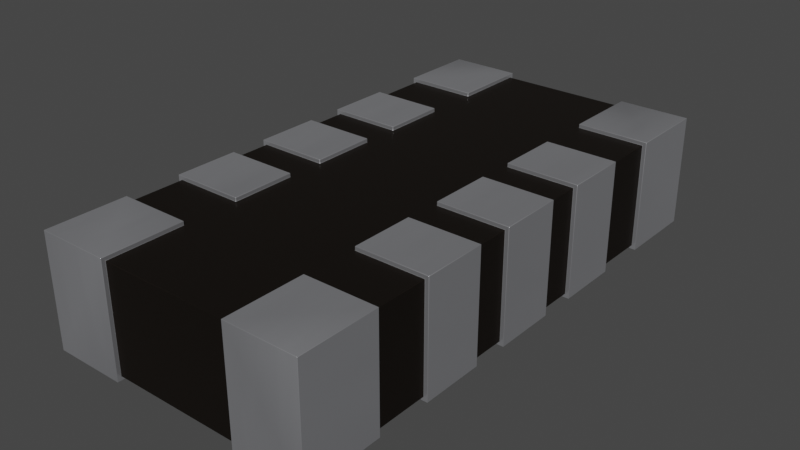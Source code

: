 # Source: R_Array_CTS_CTS746.blend  (saved by Blender 4.1.23; exported with 4.5.12 LTS)
import bpy
from mathutils import Matrix  # noqa: F401  (used for matrix-valued properties, if any)

bpy.ops.wm.read_factory_settings(use_empty=True)
scene = bpy.context.scene
scene.name = 'Scene'

# ---- collections
col_collection = bpy.data.collections.new('Collection'); scene.collection.children.link(col_collection)

# ---- materials (node trees are filled in below, after node groups)
mat_metal_pins = bpy.data.materials.new('metal_pins')
mat_metal_pins.use_transparent_shadow = False
mat_metal_pins.preview_render_type = 'CUBE'
mat_res_ceramic = bpy.data.materials.new('res_ceramic')
mat_res_ceramic.use_transparent_shadow = False
mat_res_ceramic.preview_render_type = 'CUBE'

# ---- material node trees
mat_metal_pins.use_nodes = True; mat_metal_pins.node_tree.nodes.clear()
_N = mat_metal_pins.node_tree.nodes; _L = mat_metal_pins.node_tree.links
n0 = _N.new('ShaderNodeMapping'); n0.name = 'Mapping'; n0.location = (-1447, -91)
n0.inputs[3].default_value = (4.8, 1.2, 1.1)
n1 = _N.new('ShaderNodeBsdfPrincipled'); n1.name = 'Principled BSDF'; n1.location = (-560, 254)
n1.distribution = 'GGX'
n1.subsurface_method = 'BURLEY'
n1.inputs[1].default_value = 0.7818
n1.inputs[2].default_value = 0.2886
n1.inputs[3].default_value = 1.45
n1.inputs[13].default_value = 0.0
n1.inputs[27].default_value = (0.0, 0.0, 0.0, 1.0)
n1.inputs[28].default_value = 1.0
n2 = _N.new('ShaderNodeOutputMaterial'); n2.name = 'Material Output.002'; n2.location = (-205, 253)
n2.width = 213
n3 = _N.new('ShaderNodeTexNoise'); n3.name = 'Noise Texture.002'; n3.location = (-1228, -73)
n3.inputs[2].default_value = 0.1
n3.inputs[3].default_value = 7.0
n3.inputs[4].default_value = 0.6
n3.inputs[8].default_value = 0.4
n4 = _N.new('ShaderNodeTexCoord'); n4.name = 'Texture Coordinate'; n4.location = (-1636, -116)
n5 = _N.new('ShaderNodeMix'); n5.name = 'Mix.001'; n5.location = (-921, 45)
n5.data_type = 'RGBA'
n5.inputs[6].default_value = (0.9398, 0.9547, 1.0, 1.0)
n5.inputs[7].default_value = (0.13, 0.1259, 0.1359, 1.0)
n6 = _N.new('ShaderNodeBump'); n6.name = 'Bump.001'; n6.location = (-1001, -227)
n6.inputs[0].default_value = 0.05
n6.inputs[1].default_value = 0.01
n6.inputs[2].default_value = 1.0
_L.new(n1.outputs[0], n2.inputs[0])
_L.new(n3.outputs[0], n6.inputs[3])
_L.new(n0.outputs[0], n3.inputs[0])
_L.new(n3.outputs[0], n5.inputs[0])
_L.new(n4.outputs[3], n0.inputs[0])
_L.new(n5.outputs[2], n1.inputs[0])
_L.new(n6.outputs[0], n1.inputs[5])
n2.is_active_output = True
mat_res_ceramic.use_nodes = True; mat_res_ceramic.node_tree.nodes.clear()
_N = mat_res_ceramic.node_tree.nodes; _L = mat_res_ceramic.node_tree.links
n0 = _N.new('ShaderNodeBsdfPrincipled'); n0.name = 'Principled BSDF'; n0.location = (10, 300)
n0.distribution = 'GGX'
n0.subsurface_method = 'BURLEY'
n0.inputs[0].default_value = (0.01731, 0.01365, 0.01099, 1.0)
n0.inputs[1].default_value = 0.5
n0.inputs[2].default_value = 0.2705
n0.inputs[3].default_value = 1.0
n0.inputs[14].default_value = (0.9777, 0.9776, 0.9775, 1.0)
n0.inputs[20].default_value = 0.06636
n0.inputs[27].default_value = (0.0, 0.0, 0.0, 1.0)
n0.inputs[28].default_value = 1.0
n1 = _N.new('ShaderNodeOutputMaterial'); n1.name = 'Material Output'; n1.location = (300, 300)
_L.new(n0.outputs[0], n1.inputs[0])
n1.is_active_output = True

# ---- world
world_world = bpy.data.worlds.new('World'); scene.world = world_world
world_world.use_nodes = True; world_world.node_tree.nodes.clear()
_N = world_world.node_tree.nodes; _L = world_world.node_tree.links
n0 = _N.new('ShaderNodeOutputWorld'); n0.name = 'World Output'; n0.location = (300, 300)
n1 = _N.new('ShaderNodeBackground'); n1.name = 'Background'; n1.location = (10, 300)
n1.inputs[0].default_value = (0.05088, 0.05088, 0.05088, 1.0)
_L.new(n1.outputs[0], n0.inputs[0])
n0.is_active_output = True
world_world.color = (0.05088, 0.05088, 0.05088)
world_world.use_sun_shadow = False
world_world.sun_shadow_jitter_overblur = 0.0

# ---- meshes
me_shape_9_indexedfaceset = bpy.data.meshes.new('SHAPE_9_IndexedFaceSet')
me_shape_9_indexedfaceset.from_pydata([(0.165, 0.6701, 0.2799), (-0.3449, 0.6701, 0.2799), (-0.3449, 0.6701, -1.49e-08), (-0.165, 0.4701, 0.2701), (-0.3351, 0.4701, 0.2701), (-0.165, -0.6701, 0.2799), (-0.165, -0.6598, 0.009843), (-0.165, -0.6701, -7.451e-09), (-0.165, -0.6598, 0.2701), (-0.3351, -0.4701, 0.009843), (-0.3449, -0.4701, -7.451e-09), (-0.3449, -0.4701, 0.2799), (-0.165, -0.4701, 0.2799), (-0.165, -0.4701, -7.451e-09), (-0.165, -0.4701, 0.009843), (-0.3351, -0.4701, 0.2701), (-0.165, -0.4701, 0.2701), (-0.3449, -0.6701, -7.451e-09), (-0.3449, -0.6701, 0.2799), (-0.165, -0.3319, 0.2799), (-0.3449, -0.3319, 0.2799), (-0.335, -0.3319, 0.009843), (-0.335, -0.172, 0.009843), (-0.3449, -0.3319, 0.0), (-0.3449, -0.172, 0.0), (-0.3449, -0.172, 0.2799), (-0.165, -0.3319, 0.0), (-0.165, -0.172, 0.009843), (-0.335, -0.172, 0.2701), (-0.165, -0.172, 0.2701), (-0.165, -0.3319, 0.2701), (-0.335, -0.3319, 0.2701), (-0.165, -0.3319, 0.009843), (-0.165, -0.172, 0.0), (-0.165, -0.172, 0.2799), (-0.165, 0.07992, 0.2799), (-0.335, 0.07992, 0.009843), (-0.3449, 0.07992, 0.0), (-0.3449, -0.07992, 0.2799), (-0.165, -0.07992, 0.2701), (-0.165, -0.07992, 0.2799), (-0.165, -0.07992, 0.0), (-0.165, 0.07992, 0.009843), (-0.335, 0.07992, 0.2701), (-0.165, 0.07992, 0.0), (-0.3449, -0.07992, 0.0), (-0.165, -0.07992, 0.009843), (-0.335, -0.07992, 0.009843), (-0.335, -0.07992, 0.2701), (-0.3449, 0.07992, 0.2799), (-0.165, 0.07992, 0.2701), (-0.335, 0.172, 0.009843), (-0.165, 0.3319, 0.009843), (-0.335, 0.3319, 0.009843), (-0.3449, 0.172, 0.2799), (-0.165, 0.3319, 0.2701), (-0.165, 0.3319, 0.2799), (-0.165, 0.172, 0.2799), (-0.165, 0.3319, 0.0), (-0.335, 0.3319, 0.2701), (-0.335, 0.172, 0.2701), (-0.165, 0.172, 0.2701), (-0.3449, 0.172, 0.0), (-0.165, 0.172, 0.0), (-0.165, 0.172, 0.009843), (-0.3449, 0.3319, 0.0), (-0.3449, 0.3319, 0.2799), (0.165, -0.3319, 0.2799), (0.335, -0.172, 0.009843), (0.165, -0.3319, 0.009843), (0.3449, -0.172, 0.0), (0.3449, -0.3319, 0.0), (0.3449, -0.172, 0.2799), (0.165, -0.3319, 0.2701), (0.165, -0.172, 0.2701), (0.165, -0.3319, 0.0), (0.335, -0.3319, 0.2701), (0.335, -0.172, 0.2701), (0.165, -0.172, 0.0), (0.165, -0.172, 0.009843), (0.165, -0.172, 0.2799), (0.3449, -0.3319, 0.2799), (0.335, -0.3319, 0.009843), (0.165, -0.07992, 0.2799), (0.3449, -0.07992, 0.0), (0.3449, 0.07992, 0.2799), (0.165, 0.07992, 0.2701), (0.165, -0.07992, 0.0), (0.165, 0.07992, 0.0), (0.165, -0.07992, 0.009843), (0.335, -0.07992, 0.2701), (0.335, 0.07992, 0.2701), (0.3449, 0.07992, 0.0), (0.165, 0.07992, 0.009843), (0.335, 0.07992, 0.009843), (0.165, 0.07992, 0.2799), (0.3449, -0.07992, 0.2799), (0.165, -0.07992, 0.2701), (0.335, -0.07992, 0.009843), (0.3449, 0.3319, 0.2799), (0.3449, 0.172, 0.2799), (0.335, 0.172, 0.009843), (0.3449, 0.3319, 0.0), (0.165, 0.172, 0.2701), (0.165, 0.172, 0.2799), (0.165, 0.3319, 0.2799), (0.165, 0.172, 0.0), (0.335, 0.3319, 0.009843), (0.335, 0.172, 0.2701), (0.335, 0.3319, 0.2701), (0.3449, 0.172, 0.0), (0.165, 0.3319, 0.0), (0.165, 0.3319, 0.009843), (0.165, 0.3319, 0.2701), (0.165, 0.172, 0.009843), (-0.165, 0.4701, 0.009843), (-0.165, 0.4701, -1.49e-08), (-0.165, 0.4701, 0.2799), (-0.3449, 0.4701, 0.2799), (-0.3449, 0.4701, -1.49e-08), (-0.3351, 0.4701, 0.009843), (-0.165, 0.6701, 0.2799), (-0.165, 0.6598, 0.2701), (-0.165, 0.6701, -1.49e-08), (-0.165, 0.6598, 0.009843), (0.165, -0.6701, 0.2799), (0.165, -0.6598, 0.009843), (0.165, -0.6701, -7.451e-09), (0.165, -0.6598, 0.2701), (0.3351, -0.4701, 0.009843), (0.3449, -0.4701, -7.451e-09), (0.3449, -0.4701, 0.2799), (0.165, -0.4701, 0.2799), (0.165, -0.4701, -7.451e-09), (0.165, -0.4701, 0.009843), (0.3351, -0.4701, 0.2701), (0.165, -0.4701, 0.2701), (0.3449, -0.6701, -7.451e-09), (0.3449, -0.6701, 0.2799), (0.165, 0.6598, 0.009843), (0.165, 0.6701, -1.49e-08), (0.165, 0.6598, 0.2701), (0.3351, 0.4701, 0.009843), (0.3449, 0.4701, -1.49e-08), (0.3449, 0.4701, 0.2799), (0.165, 0.4701, 0.2799), (0.165, 0.4701, -1.49e-08), (0.165, 0.4701, 0.009843), (0.3351, 0.4701, 0.2701), (0.165, 0.4701, 0.2701), (0.3449, 0.6701, -1.49e-08), (0.3449, 0.6701, 0.2799)], [], [(2, 1, 121), (144, 151, 0), (4, 119, 120), (5, 7, 6), (11, 18, 5), (11, 5, 12), (11, 10, 17), (11, 17, 18), (5, 6, 8), (5, 16, 12), (13, 7, 17), (13, 17, 10), (13, 10, 9), (14, 13, 9), (15, 10, 11), (15, 9, 10), (12, 16, 15), (12, 15, 11), (25, 20, 19), (25, 19, 34), (25, 24, 23), (25, 23, 20), (19, 30, 29), (19, 29, 34), (32, 26, 33), (32, 33, 27), (33, 26, 23), (33, 23, 24), (21, 23, 26), (21, 26, 32), (31, 30, 19), (20, 31, 19), (20, 23, 21), (20, 21, 31), (33, 24, 22), (27, 33, 22), (28, 24, 25), (28, 22, 24), (34, 29, 28), (34, 28, 25), (49, 38, 40), (49, 40, 35), (49, 37, 45), (49, 45, 38), (40, 39, 50), (40, 50, 35), (46, 41, 44), (46, 44, 42), (44, 41, 45), (44, 45, 37), (47, 45, 41), (47, 41, 46), (48, 39, 40), (38, 48, 40), (38, 45, 47), (38, 47, 48), (44, 37, 36), (42, 44, 36), (43, 37, 49), (43, 36, 37), (35, 50, 43), (35, 43, 49), (66, 54, 57), (66, 57, 56), (66, 65, 62), (66, 62, 54), (57, 61, 55), (57, 55, 56), (64, 63, 58), (64, 58, 52), (58, 63, 62), (58, 62, 65), (51, 62, 63), (51, 63, 64), (60, 61, 57), (54, 60, 57), (54, 62, 51), (54, 51, 60), (58, 65, 53), (52, 58, 53), (59, 65, 66), (59, 53, 65), (56, 55, 59), (56, 59, 66), (80, 67, 81), (80, 81, 72), (81, 71, 70), (81, 70, 72), (80, 74, 73), (80, 73, 67), (79, 78, 75), (79, 75, 69), (70, 71, 75), (70, 75, 78), (68, 70, 78), (68, 78, 79), (77, 74, 80), (72, 77, 80), (72, 70, 68), (72, 68, 77), (75, 71, 82), (69, 75, 82), (76, 71, 81), (76, 82, 71), (67, 73, 76), (67, 76, 81), (95, 83, 96), (95, 96, 85), (96, 84, 92), (96, 92, 85), (95, 86, 97), (95, 97, 83), (93, 88, 87), (93, 87, 89), (92, 84, 87), (92, 87, 88), (94, 92, 88), (94, 88, 93), (91, 86, 95), (85, 91, 95), (85, 92, 94), (85, 94, 91), (87, 84, 98), (89, 87, 98), (90, 84, 96), (90, 98, 84), (83, 97, 90), (83, 90, 96), (105, 104, 100), (105, 100, 99), (100, 110, 102), (100, 102, 99), (105, 113, 103), (105, 103, 104), (112, 111, 106), (112, 106, 114), (102, 110, 106), (102, 106, 111), (107, 102, 111), (107, 111, 112), (109, 113, 105), (99, 109, 105), (99, 102, 107), (99, 107, 109), (106, 110, 101), (114, 106, 101), (108, 110, 100), (108, 101, 110), (104, 103, 108), (104, 108, 100), (115, 120, 116), (124, 115, 123), (0, 140, 139), (118, 2, 119), (116, 119, 2), (117, 118, 4), (4, 118, 119), (118, 117, 121), (121, 117, 3), (121, 3, 122), (118, 121, 1), (116, 120, 119), (121, 122, 124), (121, 124, 123), (115, 116, 123), (118, 1, 2), (121, 123, 2), (117, 4, 3), (116, 2, 123), (5, 17, 7), (6, 7, 14), (14, 7, 13), (17, 5, 18), (5, 8, 16), (125, 126, 127), (131, 125, 138), (131, 132, 125), (131, 137, 130), (131, 138, 137), (125, 128, 126), (125, 132, 136), (133, 137, 127), (133, 130, 137), (133, 129, 130), (134, 129, 133), (135, 131, 130), (135, 130, 129), (132, 135, 136), (132, 131, 135), (125, 127, 137), (126, 134, 127), (134, 133, 127), (137, 138, 125), (125, 136, 128), (144, 0, 145), (144, 143, 150), (144, 150, 151), (0, 139, 141), (0, 149, 145), (146, 140, 150), (146, 150, 143), (146, 143, 142), (147, 146, 142), (148, 143, 144), (148, 142, 143), (145, 149, 148), (145, 148, 144), (0, 150, 140), (139, 140, 147), (147, 140, 146), (150, 0, 151), (0, 141, 149), (109, 107, 142, 148), (91, 94, 101, 108), (77, 68, 98, 90), (129, 82, 76, 135), (8, 6, 126, 128), (107, 112, 114, 101, 94, 93, 89, 98, 68, 79, 69, 82, 129, 134, 126, 6, 14, 9, 21, 32, 27, 22, 47, 46, 42, 36, 51, 64, 52, 53, 120, 115, 124, 139, 147, 142), (31, 21, 9, 15), (22, 28, 48, 47), (36, 43, 60, 51), (53, 59, 4, 120), (122, 141, 139, 124), (113, 109, 148, 149, 141, 122, 3, 4, 59, 55, 61, 60, 43, 50, 39, 48, 28, 29, 30, 31, 15, 16, 8, 128, 136, 135, 76, 73, 74, 77, 90, 97, 86, 91, 108, 103)])
me_shape_9_indexedfaceset.polygons.foreach_set('use_smooth', [True] * 224)
me_shape_9_indexedfaceset.polygons.foreach_set('material_index', [0, 0, 0, 0, 0, 0, 0, 0, 0, 0, 0, 0, 0, 0, 0, 0, 0, 0, 0, 0, 0, 0, 0, 0, 0, 0, 0, 0, 0, 0, 0, 0, 0, 0, 0, 0, 0, 0, 0, 0, 0, 0, 0, 0, 0, 0, 0, 0, 0, 0, 0, 0, 0, 0, 0, 0, 0, 0, 0, 0, 0, 0, 0, 0, 0, 0, 0, 0, 0, 0, 0, 0, 0, 0, 0, 0, 0, 0, 0, 0, 0, 0, 0, 0, 0, 0, 0, 0, 0, 0, 0, 0, 0, 0, 0, 0, 0, 0, 0, 0, 0, 0, 0, 0, 0, 0, 0, 0, 0, 0, 0, 0, 0, 0, 0, 0, 0, 0, 0, 0, 0, 0, 0, 0, 0, 0, 0, 0, 0, 0, 0, 0, 0, 0, 0, 0, 0, 0, 0, 0, 0, 0, 0, 0, 0, 0, 0, 0, 0, 0, 0, 0, 0, 0, 0, 0, 0, 0, 0, 0, 0, 0, 0, 0, 0, 0, 0, 0, 0, 0, 0, 0, 0, 0, 0, 0, 0, 0, 0, 0, 0, 0, 0, 0, 0, 0, 0, 0, 0, 0, 0, 0, 0, 0, 0, 0, 0, 0, 0, 0, 0, 0, 0, 0, 0, 0, 0, 0, 0, 0, 0, 0, 1, 1, 1, 1, 1, 1, 1, 1, 1, 1, 1, 1])
_k = set([(0, 140), (0, 145), (1, 2), (1, 118), (2, 119), (2, 123), (3, 4), (3, 117), (3, 122), (4, 59), (4, 120), (5, 7), (5, 12), (6, 8), (6, 14), (6, 126), (7, 13), (7, 17), (8, 16), (8, 128), (9, 14), (9, 15), (9, 21), (10, 11), (10, 13), (10, 17), (11, 12), (11, 18), (12, 16), (13, 14), (15, 16), (15, 31), (17, 18), (19, 20), (19, 30), (19, 34), (20, 23), (20, 25), (21, 31), (21, 32), (22, 27), (22, 28), (22, 47), (23, 24), (23, 26), (24, 25), (24, 33), (25, 34), (26, 32), (26, 33), (27, 32), (27, 33), (28, 29), (28, 48), (29, 30), (29, 34), (30, 31), (35, 40), (35, 49), (35, 50), (36, 42), (36, 43), (36, 51), (37, 44), (37, 45), (37, 49), (38, 40), (38, 45), (38, 49), (39, 40), (39, 48), (39, 50), (41, 44), (41, 45), (41, 46), (42, 44), (42, 46), (43, 50), (43, 60), (46, 47), (47, 48), (51, 60), (51, 64), (52, 53), (52, 58), (52, 64), (53, 59), (53, 120), (54, 57), (54, 62), (54, 66), (55, 56), (55, 59), (55, 61), (56, 57), (56, 66), (57, 61), (58, 63), (58, 65), (60, 61), (62, 63), (62, 65), (63, 64), (65, 66), (67, 73), (67, 80), (67, 81), (68, 77), (68, 79), (68, 98), (69, 75), (69, 79), (69, 82), (70, 71), (70, 72), (70, 78), (71, 75), (71, 81), (72, 80), (72, 81), (73, 74), (73, 76), (74, 77), (74, 80), (75, 78), (76, 82), (76, 135), (77, 90), (78, 79), (82, 129), (83, 95), (83, 96), (83, 97), (84, 87), (84, 92), (84, 96), (85, 92), (85, 95), (85, 96), (86, 91), (86, 95), (86, 97), (87, 88), (87, 89), (88, 92), (88, 93), (89, 93), (89, 98), (90, 97), (90, 98), (91, 94), (91, 108), (93, 94), (94, 101), (99, 100), (99, 102), (99, 105), (100, 104), (100, 110), (101, 108), (101, 114), (102, 110), (102, 111), (103, 104), (103, 108), (103, 113), (104, 105), (105, 113), (106, 110), (106, 111), (106, 114), (107, 109), (107, 112), (107, 142), (109, 113), (109, 148), (111, 112), (112, 114), (115, 116), (115, 120), (115, 124), (116, 119), (116, 123), (117, 118), (117, 121), (118, 119), (121, 123), (122, 124), (122, 141), (124, 139), (125, 127), (125, 132), (126, 128), (126, 134), (127, 133), (127, 137), (128, 136), (129, 134), (129, 135), (130, 131), (130, 133), (130, 137), (131, 132), (131, 138), (132, 136), (133, 134), (135, 136), (137, 138), (139, 141), (139, 147), (140, 146), (140, 150), (141, 149), (142, 147), (142, 148), (143, 144), (143, 146), (143, 150), (144, 145), (144, 151), (145, 149), (146, 147), (148, 149), (150, 151)])
me_shape_9_indexedfaceset.attributes.new('sharp_edge', 'BOOLEAN', 'EDGE').data.foreach_set('value', [ (min(e.vertices), max(e.vertices)) in _k for e in me_shape_9_indexedfaceset.edges])
_uv = me_shape_9_indexedfaceset.uv_layers.new(name='UVMap')
_uv.uv.foreach_set('vector', [0.0, 0.0, 1.0, 0.0, 1.0, 0.0, 1.0, 0.0, 0.0, 0.0, 0.0, 1.0, 0.9648, 0.0547, 0.0, 0.0, 0.03516, 0.0547, 1.0, 0.0, 0.0, 0.0, 0.0, 1.0, 1.0, 0.0, 0.0, 0.0, 0.0, 1.0, 1.0, 0.0, 0.0, 1.0, 1.0, 1.0, 1.0, 1.0, 0.0, 1.0, 0.0, 0.0, 1.0, 1.0, 0.0, 0.0, 1.0, 0.0, 1.0, 0.0, 0.0, 0.0, 1.0, 1.0, 0.0, 1.0, 1.0, 0.0, 1.0, 1.0, 1.0, 1.0, 0.0, 1.0, 0.0, 0.0, 1.0, 1.0, 0.0, 0.0, 1.0, 0.0, 0.0, 1.0, 0.0, 0.0, 0.03516, 0.0547, 0.03516, 1.0, 0.0, 1.0, 0.03516, 0.0547, 0.9648, 0.0547, 0.0, 0.0, 1.0, 0.0, 0.9648, 0.0547, 0.03516, 0.0547, 0.0, 0.0, 1.0, 1.0, 0.9648, 1.0, 0.9648, 0.0547, 1.0, 1.0, 0.9648, 0.0547, 1.0, 0.0, 0.0, 1.0, 0.0, 0.0, 1.0, 0.0, 0.0, 1.0, 1.0, 0.0, 1.0, 1.0, 1.0, 1.0, 0.0, 1.0, 0.0, 0.0, 1.0, 1.0, 0.0, 0.0, 1.0, 0.0, 0.0, 1.0, 0.0, 0.0, 1.0, 0.0, 0.0, 1.0, 1.0, 0.0, 1.0, 1.0, 0.0, 1.0, 0.0, 0.0, 1.0, 0.0, 0.0, 1.0, 1.0, 0.0, 1.0, 1.0, 1.0, 1.0, 1.0, 0.0, 0.0, 0.0, 1.0, 1.0, 0.0, 0.0, 0.0, 1.0, 0.03516, 0.0547, 0.0, 0.0, 0.0, 1.0, 0.03516, 0.0547, 0.0, 1.0, 0.03516, 1.0, 0.9648, 0.0547, 0.9648, 1.0, 1.0, 1.0, 1.0, 0.0, 0.9648, 0.0547, 1.0, 1.0, 1.0, 0.0, 0.0, 0.0, 0.03516, 0.0547, 1.0, 0.0, 0.03516, 0.0547, 0.9648, 0.0547, 0.0, 1.0, 0.0, 0.0, 0.03516, 0.0547, 0.03516, 1.0, 0.0, 1.0, 0.03516, 0.0547, 0.9648, 0.0547, 0.0, 0.0, 1.0, 0.0, 0.9648, 0.0547, 0.03516, 0.0547, 0.0, 0.0, 1.0, 1.0, 0.9648, 1.0, 0.9648, 0.0547, 1.0, 1.0, 0.9648, 0.0547, 1.0, 0.0, 0.0, 1.0, 0.0, 0.0, 1.0, 0.0, 0.0, 1.0, 1.0, 0.0, 1.0, 1.0, 1.0, 1.0, 0.0, 1.0, 0.0, 0.0, 1.0, 1.0, 0.0, 0.0, 1.0, 0.0, 0.0, 1.0, 0.0, 0.0, 1.0, 0.0, 0.0, 1.0, 1.0, 0.0, 1.0, 1.0, 0.0, 1.0, 0.0, 0.0, 1.0, 0.0, 0.0, 1.0, 1.0, 0.0, 1.0, 1.0, 1.0, 1.0, 1.0, 0.0, 0.0, 0.0, 1.0, 1.0, 0.0, 0.0, 0.0, 1.0, 0.03516, 0.0547, 0.0, 0.0, 0.0, 1.0, 0.03516, 0.0547, 0.0, 1.0, 0.03516, 1.0, 0.9648, 0.0547, 0.9648, 1.0, 1.0, 1.0, 1.0, 0.0, 0.9648, 0.0547, 1.0, 1.0, 1.0, 0.0, 0.0, 0.0, 0.03516, 0.0547, 1.0, 0.0, 0.03516, 0.0547, 0.9648, 0.0547, 0.0, 1.0, 0.0, 0.0, 0.03516, 0.0547, 0.03516, 1.0, 0.0, 1.0, 0.03516, 0.0547, 0.9648, 0.0547, 0.0, 0.0, 1.0, 0.0, 0.9648, 0.0547, 0.03516, 0.0547, 0.0, 0.0, 1.0, 1.0, 0.9648, 1.0, 0.9648, 0.0547, 1.0, 1.0, 0.9648, 0.0547, 1.0, 0.0, 0.0, 1.0, 0.0, 0.0, 1.0, 0.0, 0.0, 1.0, 1.0, 0.0, 1.0, 1.0, 1.0, 1.0, 0.0, 1.0, 0.0, 0.0, 1.0, 1.0, 0.0, 0.0, 1.0, 0.0, 0.0, 1.0, 0.0, 0.0, 1.0, 0.0, 0.0, 1.0, 1.0, 0.0, 1.0, 1.0, 0.0, 1.0, 0.0, 0.0, 1.0, 0.0, 0.0, 1.0, 1.0, 0.0, 1.0, 1.0, 1.0, 1.0, 1.0, 0.0, 0.0, 0.0, 1.0, 1.0, 0.0, 0.0, 0.0, 1.0, 0.03516, 0.0547, 0.0, 0.0, 0.0, 1.0, 0.03516, 0.0547, 0.0, 1.0, 0.03516, 1.0, 0.9648, 0.0547, 0.9648, 1.0, 1.0, 1.0, 1.0, 0.0, 0.9648, 0.0547, 1.0, 1.0, 1.0, 0.0, 0.0, 0.0, 0.03516, 0.0547, 1.0, 0.0, 0.03516, 0.0547, 0.9648, 0.0547, 0.0, 1.0, 0.0, 0.0, 0.03516, 0.0547, 0.03516, 1.0, 0.0, 1.0, 0.03516, 0.0547, 0.9648, 0.0547, 0.0, 0.0, 1.0, 0.0, 0.9648, 0.0547, 0.03516, 0.0547, 0.0, 0.0, 1.0, 1.0, 0.9648, 1.0, 0.9648, 0.0547, 1.0, 1.0, 0.9648, 0.0547, 1.0, 0.0, 0.0, 1.0, 0.0, 0.0, 1.0, 0.0, 0.0, 1.0, 1.0, 0.0, 1.0, 1.0, 1.0, 0.0, 0.0, 0.0, 0.0, 1.0, 1.0, 0.0, 0.0, 1.0, 1.0, 1.0, 1.0, 1.0, 1.0, 0.0, 0.0, 0.0, 1.0, 1.0, 0.0, 0.0, 0.0, 1.0, 1.0, 1.0, 1.0, 0.0, 0.0, 0.0, 1.0, 1.0, 0.0, 0.0, 0.0, 1.0, 1.0, 1.0, 1.0, 0.0, 0.0, 0.0, 1.0, 1.0, 0.0, 0.0, 0.0, 1.0, 0.03516, 0.9453, 0.0, 1.0, 0.0, 0.0, 0.03516, 0.9453, 0.0, 0.0, 0.03516, 0.0, 0.9648, 0.9453, 0.9648, 0.0, 1.0, 0.0, 1.0, 1.0, 0.9648, 0.9453, 1.0, 0.0, 1.0, 1.0, 0.0, 1.0, 0.03516, 0.9453, 1.0, 1.0, 0.03516, 0.9453, 0.9648, 0.9453, 0.0, 0.0, 0.0, 1.0, 0.03516, 0.9453, 0.03516, 0.0, 0.0, 0.0, 0.03516, 0.9453, 0.9648, 0.9453, 0.0, 1.0, 1.0, 1.0, 0.9648, 0.9453, 0.03516, 0.9453, 0.0, 1.0, 1.0, 0.0, 0.9648, 0.0, 0.9648, 0.9453, 1.0, 0.0, 0.9648, 0.9453, 1.0, 1.0, 0.0, 1.0, 0.0, 0.0, 1.0, 0.0, 0.0, 1.0, 1.0, 0.0, 1.0, 1.0, 1.0, 0.0, 0.0, 0.0, 0.0, 1.0, 1.0, 0.0, 0.0, 1.0, 1.0, 1.0, 1.0, 1.0, 1.0, 0.0, 0.0, 0.0, 1.0, 1.0, 0.0, 0.0, 0.0, 1.0, 1.0, 1.0, 1.0, 0.0, 0.0, 0.0, 1.0, 1.0, 0.0, 0.0, 0.0, 1.0, 1.0, 1.0, 1.0, 0.0, 0.0, 0.0, 1.0, 1.0, 0.0, 0.0, 0.0, 1.0, 0.03516, 0.9453, 0.0, 1.0, 0.0, 0.0, 0.03516, 0.9453, 0.0, 0.0, 0.03516, 0.0, 0.9648, 0.9453, 0.9648, 0.0, 1.0, 0.0, 1.0, 1.0, 0.9648, 0.9453, 1.0, 0.0, 1.0, 1.0, 0.0, 1.0, 0.03516, 0.9453, 1.0, 1.0, 0.03516, 0.9453, 0.9648, 0.9453, 0.0, 0.0, 0.0, 1.0, 0.03516, 0.9453, 0.03516, 0.0, 0.0, 0.0, 0.03516, 0.9453, 0.9648, 0.9453, 0.0, 1.0, 1.0, 1.0, 0.9648, 0.9453, 0.03516, 0.9453, 0.0, 1.0, 1.0, 0.0, 0.9648, 0.0, 0.9648, 0.9453, 1.0, 0.0, 0.9648, 0.9453, 1.0, 1.0, 0.0, 1.0, 0.0, 0.0, 1.0, 0.0, 0.0, 1.0, 1.0, 0.0, 1.0, 1.0, 1.0, 0.0, 0.0, 0.0, 0.0, 1.0, 1.0, 0.0, 0.0, 1.0, 1.0, 1.0, 1.0, 1.0, 1.0, 0.0, 0.0, 0.0, 1.0, 1.0, 0.0, 0.0, 0.0, 1.0, 1.0, 1.0, 1.0, 0.0, 0.0, 0.0, 1.0, 1.0, 0.0, 0.0, 0.0, 1.0, 1.0, 1.0, 1.0, 0.0, 0.0, 0.0, 1.0, 1.0, 0.0, 0.0, 0.0, 1.0, 0.03516, 0.9453, 0.0, 1.0, 0.0, 0.0, 0.03516, 0.9453, 0.0, 0.0, 0.03516, 0.0, 0.9648, 0.9453, 0.9648, 0.0, 1.0, 0.0, 1.0, 1.0, 0.9648, 0.9453, 1.0, 0.0, 1.0, 1.0, 0.0, 1.0, 0.03516, 0.9453, 1.0, 1.0, 0.03516, 0.9453, 0.9648, 0.9453, 0.0, 0.0, 0.0, 1.0, 0.03516, 0.9453, 0.03516, 0.0, 0.0, 0.0, 0.03516, 0.9453, 0.9648, 0.9453, 0.0, 1.0, 1.0, 1.0, 0.9648, 0.9453, 0.03516, 0.9453, 0.0, 1.0, 1.0, 0.0, 0.9648, 0.0, 0.9648, 0.9453, 1.0, 0.0, 0.9648, 0.9453, 1.0, 1.0, 0.03516, 1.0, 0.03516, 0.0547, 0.0, 1.0, 0.0, 1.0, 0.03516, 1.0, 0.0, 0.0, 1.0, 0.0, 0.0, 0.0, 0.0, 1.0, 1.0, 1.0, 0.0, 0.0, 0.0, 1.0, 1.0, 1.0, 1.0, 0.0, 0.0, 0.0, 1.0, 1.0, 1.0, 0.0, 0.9648, 0.0547, 0.9648, 0.0547, 1.0, 0.0, 0.0, 0.0, 1.0, 0.0, 1.0, 1.0, 0.0, 1.0, 0.0, 1.0, 1.0, 1.0, 1.0, 0.0, 0.0, 1.0, 1.0, 0.0, 1.0, 1.0, 1.0, 0.0, 0.0, 1.0, 0.0, 0.0, 0.0, 1.0, 0.03516, 0.0547, 0.0, 0.0, 1.0, 0.0, 1.0, 1.0, 0.0, 0.0, 1.0, 0.0, 0.0, 1.0, 0.0, 0.0, 0.03516, 1.0, 1.0, 1.0, 0.0, 0.0, 1.0, 1.0, 1.0, 0.0, 0.0, 0.0, 1.0, 0.0, 0.0, 1.0, 0.0, 0.0, 1.0, 1.0, 0.9648, 0.0547, 0.9648, 1.0, 1.0, 1.0, 0.0, 0.0, 0.0, 1.0, 1.0, 0.0, 0.0, 0.0, 0.0, 1.0, 0.0, 1.0, 0.0, 0.0, 0.03516, 1.0, 0.03516, 1.0, 0.0, 0.0, 1.0, 1.0, 0.0, 0.0, 1.0, 0.0, 1.0, 0.0, 0.0, 1.0, 1.0, 1.0, 1.0, 0.0, 1.0, 0.0, 0.0, 1.0, 0.0, 0.0, 1.0, 0.0, 0.0, 1.0, 0.0, 0.0, 1.0, 0.0, 1.0, 1.0, 0.0, 1.0, 1.0, 1.0, 0.0, 0.0, 0.0, 1.0, 1.0, 1.0, 1.0, 0.0, 0.0, 0.0, 1.0, 0.0, 1.0, 1.0, 0.0, 0.0, 0.0, 1.0, 1.0, 1.0, 1.0, 0.0, 1.0, 1.0, 0.0, 0.0, 0.0, 1.0, 1.0, 1.0, 1.0, 0.0, 0.0, 0.0, 0.0, 1.0, 0.03516, 0.0547, 0.0, 0.0, 0.03516, 1.0, 0.03516, 0.0547, 0.0, 1.0, 0.9648, 0.0547, 1.0, 0.0, 0.0, 0.0, 0.9648, 0.0547, 0.0, 0.0, 0.03516, 0.0547, 1.0, 1.0, 0.9648, 0.0547, 0.9648, 1.0, 1.0, 1.0, 1.0, 0.0, 0.9648, 0.0547, 1.0, 0.0, 0.0, 1.0, 0.0, 0.0, 0.0, 1.0, 0.03516, 1.0, 0.0, 0.0, 0.03516, 1.0, 1.0, 1.0, 0.0, 0.0, 0.0, 0.0, 1.0, 0.0, 1.0, 0.0, 0.0, 1.0, 1.0, 0.0, 1.0, 1.0, 1.0, 0.0, 0.0, 1.0, 1.0, 1.0, 1.0, 1.0, 0.0, 1.0, 0.0, 0.0, 1.0, 1.0, 0.0, 0.0, 1.0, 0.0, 1.0, 0.0, 0.0, 0.0, 1.0, 1.0, 0.0, 1.0, 1.0, 0.0, 1.0, 1.0, 1.0, 1.0, 0.0, 1.0, 0.0, 0.0, 1.0, 1.0, 0.0, 0.0, 1.0, 0.0, 0.0, 1.0, 0.0, 0.0, 0.03516, 0.0547, 0.03516, 1.0, 0.0, 1.0, 0.03516, 0.0547, 0.9648, 0.0547, 0.0, 0.0, 1.0, 0.0, 0.9648, 0.0547, 0.03516, 0.0547, 0.0, 0.0, 1.0, 1.0, 0.9648, 1.0, 0.9648, 0.0547, 1.0, 1.0, 0.9648, 0.0547, 1.0, 0.0, 1.0, 0.0, 0.0, 0.0, 0.0, 1.0, 0.0, 1.0, 0.0, 0.0, 0.03516, 1.0, 0.03516, 1.0, 0.0, 0.0, 1.0, 1.0, 0.0, 0.0, 1.0, 0.0, 1.0, 0.0, 0.0, 1.0, 1.0, 1.0, 1.0, 0.0, 1.0, 1.0, 0.0, 1.0, 0.0, 1.0, 1.0, 1.0, 1.0, 1.0, 0.0, 1.0, 1.0, 0.0, 1.0, 0.0, 1.0, 1.0, 0.0, 1.0, 1.0, 0.0, 1.0, 0.0, 0.0, 1.0, 0.0, 0.0, 1.0, 0.0, 1.0, 1.0, 1.0, 1.0, 0.0, 0.0, 0.0, 0.0, 1.0, 1.0, 1.0, 1.0, 0.0, 1.0, 0.0, 0.0, 1.0, 0.0, 1.0, 1.0, 0.0, 1.0, 0.0, 0.0, 1.0, 0.0, 1.0, 1.0, 0.0, 1.0, 0.0, 0.0, 1.0, 0.0, 0.0, 0.0, 0.03516, 1.0, 0.0, 0.0, 0.0, 0.0, 0.03516, 1.0, 0.0, 0.0, 0.0, 0.0, 1.0, 0.0, 1.0, 1.0, 0.0, 1.0, 0.0, 0.0, 1.0, 0.0, 1.0, 1.0, 0.0, 1.0, 0.0, 0.0, 1.0, 0.0, 1.0, 1.0, 0.0, 1.0, 0.03516, 0.0547, 0.03516, 1.0, 0.0, 1.0, 0.0, 0.0, 0.03516, 1.0, 0.0, 0.0, 1.0, 0.0, 0.0, 0.0, 0.0, 0.0, 1.0, 1.0, 0.0, 1.0, 1.0, 1.0, 0.0, 0.0, 0.0, 0.0, 0.0, 1.0, 1.0, 1.0, 0.0, 0.0, 0.0, 0.0, 0.0, 1.0, 1.0, 1.0, 1.0, 0.0, 0.03516, 0.0547, 1.0, 1.0, 1.0, 1.0, 0.0, 0.0, 0.0, 0.0, 0.0, 1.0, 1.0, 1.0, 1.0, 1.0, 1.0, 0.0, 1.0, 1.0, 1.0, 1.0, 1.0, 1.0, 1.0, 0.0, 0.0, 1.0, 1.0, 0.0, 1.0, 0.0, 0.0, 0.0, 0.0, 1.0, 1.0, 0.0, 0.0, 0.0, 0.0, 0.0, 0.0, 1.0, 1.0, 0.0, 1.0, 0.0, 0.0, 0.0, 1.0, 1.0, 1.0, 0.0, 1.0, 1.0, 1.0, 1.0, 1.0, 1.0, 1.0, 0.0, 1.0, 0.0, 0.0, 0.0, 0.0, 1.0, 1.0, 1.0, 1.0, 0.0, 0.0, 0.0, 0.0, 1.0, 1.0, 1.0, 1.0, 0.0, 0.0, 0.0])
me_shape_9_indexedfaceset.materials.append(mat_metal_pins)
me_shape_9_indexedfaceset.materials.append(mat_res_ceramic)
me_shape_9_indexedfaceset.update()
me_shape_9_indexedfaceset.normals_split_custom_set([tuple(v) for v in zip(*[iter([0.0, 1.0, 0.0, 0.0, 0.7071, 0.7071, 0.0, 0.7071, 0.7071, 0.0, 0.0, 1.0, 0.0, 0.7071, 0.7071, 0.0, 0.7071, 0.7071, 0.0, -1.0, -2.565e-06, 0.0, -1.0, 2.63e-06, 0.0, -1.0, 2.565e-06, 1.0, 3.722e-08, 0.0, 1.0, 7.912e-07, 0.0, 1.0, 7.531e-07, 0.0, 0.0, 0.0, 1.0, 0.0, -0.7071, 0.7071, 0.0, -0.7071, 0.7071, 0.0, 0.0, 1.0, 0.0, -0.7071, 0.7071, 0.0, 0.0, 1.0, -1.0, 0.0, 0.0, -1.0, 0.0, 0.0, -1.0, 0.0, 0.0, -1.0, 0.0, 0.0, -1.0, 0.0, 0.0, -1.0, 0.0, 0.0, 1.0, 3.722e-08, 0.0, 1.0, 7.531e-07, 0.0, 1.0, 0.0, 0.0, 1.0, 3.722e-08, 0.0, 1.0, 0.0, 0.0, 1.0, 0.0, 0.0, 0.0, 0.0, -1.0, 0.0, 0.0, -1.0, 0.0, 0.0, -1.0, 0.0, 0.0, -1.0, 0.0, 0.0, -1.0, 0.0, 0.0, -1.0, 0.0, 1.0, -5.804e-08, 0.0, 1.0, -7.889e-07, 0.0, 1.0, -7.695e-07, 0.0, 1.0, 0.0, 0.0, 1.0, -5.804e-08, 0.0, 1.0, -7.695e-07, 0.0, 1.0, 7.695e-07, 0.0, 1.0, -7.889e-07, 0.0, 1.0, 7.889e-07, 0.0, 1.0, 7.695e-07, 0.0, 1.0, -7.695e-07, 0.0, 1.0, -7.889e-07, 0.0, 1.0, 5.804e-08, 0.0, 1.0, 0.0, 0.0, 1.0, 7.695e-07, 0.0, 1.0, 5.804e-08, 0.0, 1.0, 7.695e-07, 0.0, 1.0, 7.889e-07, 0.0, 0.0, 1.0, 0.0, 0.0, 1.0, 0.0, 0.0, 1.0, 0.0, 0.0, 1.0, 0.0, 0.0, 1.0, 0.0, 0.0, 1.0, -1.0, 0.0, 0.0, -1.0, 0.0, 0.0, -1.0, 0.0, 0.0, -1.0, 0.0, 0.0, -1.0, 0.0, 0.0, -1.0, 0.0, 0.0, 1.0, 0.0, 0.0, 1.0, 0.0, 0.0, 1.0, 0.0, 0.0, 1.0, 0.0, 0.0, 1.0, 0.0, 0.0, 1.0, 0.0, 0.0, 1.0, 0.0, 0.0, 1.0, 0.0, 0.0, 1.0, 0.0, 0.0, 1.0, 0.0, 0.0, 1.0, 0.0, 0.0, 1.0, 0.0, 0.0, 0.0, 0.0, -1.0, 0.0, 0.0, -1.0, 0.0, 0.0, -1.0, 0.0, 0.0, -1.0, 0.0, 0.0, -1.0, 0.0, 0.0, -1.0, 0.0, -1.0, 0.0, 0.0, -1.0, 0.0, 0.0, -1.0, 0.0, 0.0, -1.0, 0.0, 0.0, -1.0, 0.0, 0.0, -1.0, 0.0, 0.0, -1.0, 0.0, 0.0, -1.0, 0.0, 0.0, -1.0, 0.0, 0.0, -1.0, 0.0, 0.0, -1.0, 0.0, 0.0, -1.0, 0.0, 0.0, -1.0, 0.0, 0.0, -1.0, 0.0, 0.0, -1.0, 0.0, 0.0, -1.0, 0.0, 0.0, -1.0, 0.0, 0.0, -1.0, 0.0, 0.0, 1.0, 1.451e-08, 0.0, 1.0, 1.972e-07, 0.0, 1.0, 1.924e-07, 0.0, 1.0, 0.0, 0.0, 1.0, 1.451e-08, 0.0, 1.0, 1.924e-07, 0.0, 1.0, -1.924e-07, 0.0, 1.0, 1.972e-07, 0.0, 1.0, -1.972e-07, 0.0, 1.0, -1.924e-07, 0.0, 1.0, 1.924e-07, 0.0, 1.0, 1.972e-07, 0.0, 1.0, -1.451e-08, 0.0, 1.0, 0.0, 0.0, 1.0, -1.924e-07, 0.0, 1.0, -1.451e-08, 0.0, 1.0, -1.924e-07, 0.0, 1.0, -1.972e-07, 0.0, 0.0, 1.0, 0.0, 0.0, 1.0, 0.0, 0.0, 1.0, 0.0, 0.0, 1.0, 0.0, 0.0, 1.0, 0.0, 0.0, 1.0, -1.0, 0.0, 0.0, -1.0, 0.0, 0.0, -1.0, 0.0, 0.0, -1.0, 0.0, 0.0, -1.0, 0.0, 0.0, -1.0, 0.0, 0.0, 1.0, 0.0, 0.0, 1.0, 0.0, 0.0, 1.0, 0.0, 0.0, 1.0, 0.0, 0.0, 1.0, 0.0, 0.0, 1.0, 0.0, 0.0, 1.0, 0.0, 0.0, 1.0, 0.0, 0.0, 1.0, 0.0, 0.0, 1.0, 0.0, 0.0, 1.0, 0.0, 0.0, 1.0, 0.0, 0.0, 0.0, 0.0, -1.0, 0.0, 0.0, -1.0, 0.0, 0.0, -1.0, 0.0, 0.0, -1.0, 0.0, 0.0, -1.0, 0.0, 0.0, -1.0, 0.0, -1.0, 5.13e-07, 0.0, -1.0, 5.259e-07, 0.0, -1.0, 3.87e-08, 0.0, -1.0, 5.13e-07, 0.0, -1.0, 3.87e-08, 0.0, -1.0, 0.0, 0.0, -1.0, -5.13e-07, 0.0, -1.0, 0.0, 0.0, -1.0, -3.87e-08, 0.0, -1.0, -5.259e-07, 0.0, -1.0, -5.13e-07, 0.0, -1.0, -3.87e-08, 0.0, -1.0, -5.259e-07, 0.0, -1.0, 5.259e-07, 0.0, -1.0, 5.13e-07, 0.0, -1.0, -5.259e-07, 0.0, -1.0, 5.13e-07, 0.0, -1.0, -5.13e-07, 0.0, 1.0, 2.177e-08, 0.0, 1.0, 2.958e-07, 0.0, 1.0, 2.886e-07, 0.0, 1.0, 0.0, 0.0, 1.0, 2.177e-08, 0.0, 1.0, 2.886e-07, 0.0, 1.0, -2.886e-07, 0.0, 1.0, 2.958e-07, 0.0, 1.0, -2.958e-07, 0.0, 1.0, -2.886e-07, 0.0, 1.0, 2.886e-07, 0.0, 1.0, 2.958e-07, 0.0, 1.0, -2.177e-08, 0.0, 1.0, 0.0, 0.0, 1.0, -2.886e-07, 0.0, 1.0, -2.177e-08, 0.0, 1.0, -2.886e-07, 0.0, 1.0, -2.958e-07, 0.0, 0.0, 1.0, 0.0, 0.0, 1.0, 0.0, 0.0, 1.0, 0.0, 0.0, 1.0, 0.0, 0.0, 1.0, 0.0, 0.0, 1.0, -1.0, 0.0, 0.0, -1.0, 0.0, 0.0, -1.0, 0.0, 0.0, -1.0, 0.0, 0.0, -1.0, 0.0, 0.0, -1.0, 0.0, 0.0, 1.0, 0.0, 0.0, 1.0, 0.0, 0.0, 1.0, 0.0, 0.0, 1.0, 0.0, 0.0, 1.0, 0.0, 0.0, 1.0, 0.0, 0.0, 1.0, 0.0, 0.0, 1.0, 0.0, 0.0, 1.0, 0.0, 0.0, 1.0, 0.0, 0.0, 1.0, 0.0, 0.0, 1.0, 0.0, 0.0, 0.0, 0.0, -1.0, 0.0, 0.0, -1.0, 0.0, 0.0, -1.0, 0.0, 0.0, -1.0, 0.0, 0.0, -1.0, 0.0, 0.0, -1.0, 0.0, -1.0, 0.0, 0.0, -1.0, 0.0, 0.0, -1.0, 0.0, 0.0, -1.0, 0.0, 0.0, -1.0, 0.0, 0.0, -1.0, 0.0, 0.0, -1.0, 0.0, 0.0, -1.0, 0.0, 0.0, -1.0, 0.0, 0.0, -1.0, 0.0, 0.0, -1.0, 0.0, 0.0, -1.0, 0.0, 0.0, -1.0, 0.0, 0.0, -1.0, 0.0, 0.0, -1.0, 0.0, 0.0, -1.0, 0.0, 0.0, -1.0, 0.0, 0.0, -1.0, 0.0, 0.0, 1.0, -3.87e-08, 0.0, 1.0, -5.259e-07, 0.0, 1.0, -5.13e-07, 0.0, 1.0, 0.0, 0.0, 1.0, -3.87e-08, 0.0, 1.0, -5.13e-07, 0.0, 1.0, 5.13e-07, 0.0, 1.0, -5.259e-07, 0.0, 1.0, 5.259e-07, 0.0, 1.0, 5.13e-07, 0.0, 1.0, -5.13e-07, 0.0, 1.0, -5.259e-07, 0.0, 1.0, 3.87e-08, 0.0, 1.0, 0.0, 0.0, 1.0, 5.13e-07, 0.0, 1.0, 3.87e-08, 0.0, 1.0, 5.13e-07, 0.0, 1.0, 5.259e-07, 0.0, 0.0, 1.0, 0.0, 0.0, 1.0, 0.0, 0.0, 1.0, 0.0, 0.0, 1.0, 0.0, 0.0, 1.0, 0.0, 0.0, 1.0, 1.0, 0.0, 0.0, 1.0, 0.0, 0.0, 1.0, 0.0, 0.0, 1.0, 0.0, 0.0, 1.0, 0.0, 0.0, 1.0, 0.0, 0.0, -1.0, 0.0, 0.0, -1.0, 0.0, 0.0, -1.0, 0.0, 0.0, -1.0, 0.0, 0.0, -1.0, 0.0, 0.0, -1.0, 0.0, 0.0, -1.0, 0.0, 0.0, -1.0, 0.0, 0.0, -1.0, 0.0, 0.0, -1.0, 0.0, 0.0, -1.0, 0.0, 0.0, -1.0, 0.0, 0.0, 0.0, 0.0, -1.0, 0.0, 0.0, -1.0, 0.0, 0.0, -1.0, 0.0, 0.0, -1.0, 0.0, 0.0, -1.0, 0.0, 0.0, -1.0, 0.0, 1.0, 0.0, 0.0, 1.0, 0.0, 0.0, 1.0, 0.0, 0.0, 1.0, 0.0, 0.0, 1.0, 0.0, 0.0, 1.0, 0.0, 0.0, 1.0, 0.0, 0.0, 1.0, 0.0, 0.0, 1.0, 0.0, 0.0, 1.0, 0.0, 0.0, 1.0, 0.0, 0.0, 1.0, 0.0, 0.0, 1.0, 0.0, 0.0, 1.0, 0.0, 0.0, 1.0, 0.0, 0.0, 1.0, 0.0, 0.0, 1.0, 0.0, 0.0, 1.0, 0.0, 0.0, -1.0, -3.87e-08, 0.0, -1.0, -5.259e-07, 0.0, -1.0, -5.13e-07, 0.0, -1.0, 0.0, 0.0, -1.0, -3.87e-08, 0.0, -1.0, -5.13e-07, 0.0, -1.0, 5.13e-07, 0.0, -1.0, -5.259e-07, 0.0, -1.0, 5.259e-07, 0.0, -1.0, 5.13e-07, 0.0, -1.0, -5.13e-07, 0.0, -1.0, -5.259e-07, 0.0, -1.0, 3.87e-08, 0.0, -1.0, 0.0, 0.0, -1.0, 5.13e-07, 0.0, -1.0, 3.87e-08, 0.0, -1.0, 5.13e-07, 0.0, -1.0, 5.259e-07, 0.0, 0.0, 1.0, 0.0, 0.0, 1.0, 0.0, 0.0, 1.0, 0.0, 0.0, 1.0, 0.0, 0.0, 1.0, 0.0, 0.0, 1.0, 1.0, 0.0, 0.0, 1.0, 0.0, 0.0, 1.0, 0.0, 0.0, 1.0, 0.0, 0.0, 1.0, 0.0, 0.0, 1.0, 0.0, 0.0, -1.0, 0.0, 0.0, -1.0, 0.0, 0.0, -1.0, 0.0, 0.0, -1.0, 0.0, 0.0, -1.0, 0.0, 0.0, -1.0, 0.0, 0.0, -1.0, 0.0, 0.0, -1.0, 0.0, 0.0, -1.0, 0.0, 0.0, -1.0, 0.0, 0.0, -1.0, 0.0, 0.0, -1.0, 0.0, 0.0, 0.0, 0.0, -1.0, 0.0, 0.0, -1.0, 0.0, 0.0, -1.0, 0.0, 0.0, -1.0, 0.0, 0.0, -1.0, 0.0, 0.0, -1.0, 0.0, 1.0, 5.13e-07, 0.0, 1.0, 5.259e-07, 0.0, 1.0, 3.87e-08, 0.0, 1.0, 5.13e-07, 0.0, 1.0, 3.87e-08, 0.0, 1.0, 0.0, 0.0, 1.0, -5.13e-07, 0.0, 1.0, 0.0, 0.0, 1.0, -3.87e-08, 0.0, 1.0, -5.259e-07, 0.0, 1.0, -5.13e-07, 0.0, 1.0, -3.87e-08, 0.0, 1.0, -5.259e-07, 0.0, 1.0, 5.259e-07, 0.0, 1.0, 5.13e-07, 0.0, 1.0, -5.259e-07, 0.0, 1.0, 5.13e-07, 0.0, 1.0, -5.13e-07, 0.0, -1.0, 2.177e-08, 0.0, -1.0, 2.958e-07, 0.0, -1.0, 2.886e-07, 0.0, -1.0, 0.0, 0.0, -1.0, 2.177e-08, 0.0, -1.0, 2.886e-07, 0.0, -1.0, -2.886e-07, 0.0, -1.0, 2.958e-07, 0.0, -1.0, -2.958e-07, 0.0, -1.0, -2.886e-07, 0.0, -1.0, 2.886e-07, 0.0, -1.0, 2.958e-07, 0.0, -1.0, -2.177e-08, 0.0, -1.0, 0.0, 0.0, -1.0, -2.886e-07, 0.0, -1.0, -2.177e-08, 0.0, -1.0, -2.886e-07, 0.0, -1.0, -2.958e-07, 0.0, 0.0, 1.0, 0.0, 0.0, 1.0, 0.0, 0.0, 1.0, 0.0, 0.0, 1.0, 0.0, 0.0, 1.0, 0.0, 0.0, 1.0, 1.0, 0.0, 0.0, 1.0, 0.0, 0.0, 1.0, 0.0, 0.0, 1.0, 0.0, 0.0, 1.0, 0.0, 0.0, 1.0, 0.0, 0.0, -1.0, 0.0, 0.0, -1.0, 0.0, 0.0, -1.0, 0.0, 0.0, -1.0, 0.0, 0.0, -1.0, 0.0, 0.0, -1.0, 0.0, 0.0, -1.0, 0.0, 0.0, -1.0, 0.0, 0.0, -1.0, 0.0, 0.0, -1.0, 0.0, 0.0, -1.0, 0.0, 0.0, -1.0, 0.0, 0.0, 0.0, 0.0, -1.0, 0.0, 0.0, -1.0, 0.0, 0.0, -1.0, 0.0, 0.0, -1.0, 0.0, 0.0, -1.0, 0.0, 0.0, -1.0, 0.0, 1.0, 0.0, 0.0, 1.0, 0.0, 0.0, 1.0, 0.0, 0.0, 1.0, 0.0, 0.0, 1.0, 0.0, 0.0, 1.0, 0.0, 0.0, 1.0, 0.0, 0.0, 1.0, 0.0, 0.0, 1.0, 0.0, 0.0, 1.0, 0.0, 0.0, 1.0, 0.0, 0.0, 1.0, 0.0, 0.0, 1.0, 0.0, 0.0, 1.0, 0.0, 0.0, 1.0, 0.0, 0.0, 1.0, 0.0, 0.0, 1.0, 0.0, 0.0, 1.0, 0.0, 0.0, -1.0, 1.451e-08, 0.0, -1.0, 1.972e-07, 0.0, -1.0, 1.924e-07, 0.0, -1.0, 0.0, 0.0, -1.0, 1.451e-08, 0.0, -1.0, 1.924e-07, 0.0, -1.0, -1.924e-07, 0.0, -1.0, 1.972e-07, 0.0, -1.0, -1.972e-07, 0.0, -1.0, -1.924e-07, 0.0, -1.0, 1.924e-07, 0.0, -1.0, 1.972e-07, 0.0, -1.0, -1.451e-08, 0.0, -1.0, 0.0, 0.0, -1.0, -1.924e-07, 0.0, -1.0, -1.451e-08, 0.0, -1.0, -1.924e-07, 0.0, -1.0, -1.972e-07, 0.0, -1.0, 0.0, 0.0, -1.0, 2.565e-06, 0.0, -1.0, 1.935e-07, 1.0, -1.07e-06, 0.0, 1.0, 0.0, 0.0, 1.0, -1.124e-06, 0.0, -1.0, -5.289e-08, 0.0, -1.0, -1.124e-06, 0.0, -1.0, -1.07e-06, 0.0, -1.0, 0.0, 0.0, -1.0, 0.0, 0.0, -1.0, 0.0, 0.0, 0.0, 0.0, -1.0, 0.0, 0.0, -1.0, 0.0, 0.0, -1.0, 0.0, -1.0, -1.935e-07, 0.0, -1.0, -2.63e-06, 0.0, -1.0, -2.565e-06, 0.0, -1.0, -2.565e-06, 0.0, -1.0, -2.63e-06, 0.0, -1.0, 2.63e-06, 0.0, 0.0, 1.0, 0.0, 0.0, 1.0, 0.0, 0.7071, 0.7071, 1.0, -5.289e-08, 0.0, 1.0, 0.0, 0.0, 1.0, 0.0, 0.0, 1.0, -5.289e-08, 0.0, 1.0, 0.0, 0.0, 1.0, 0.0, 0.0, 0.0, 0.0, 1.0, 0.0, 0.7071, 0.7071, 0.0, 0.7071, 0.7071, 0.0, -1.0, 1.935e-07, 0.0, -1.0, 2.565e-06, 0.0, -1.0, 2.63e-06, 1.0, -5.289e-08, 0.0, 1.0, 0.0, 0.0, 1.0, -1.07e-06, 0.0, 1.0, -5.289e-08, 0.0, 1.0, -1.07e-06, 0.0, 1.0, -1.124e-06, 0.0, 1.0, 0.0, 0.0, 1.0, 0.0, 0.0, 1.0, -1.124e-06, 0.0, -1.0, 0.0, 0.0, -1.0, 0.0, 0.0, -1.0, 0.0, 0.0, 0.0, 0.7071, 0.7071, 0.0, 1.0, 0.0, 0.0, 1.0, 0.0, 0.0, -1.0, -1.935e-07, 0.0, -1.0, -2.565e-06, 0.0, -1.0, 0.0, 0.0, 0.0, -1.0, 0.0, 0.0, -1.0, 0.0, 0.0, -1.0, 0.0, -0.7071, 0.7071, 0.0, -1.0, 0.0, 0.0, -1.0, 0.0, 1.0, 7.531e-07, 0.0, 1.0, 7.912e-07, 0.0, 1.0, 0.0, 0.0, 1.0, 0.0, 0.0, 1.0, 7.912e-07, 0.0, 1.0, 0.0, 0.0, 0.0, -1.0, 0.0, 0.0, -0.7071, 0.7071, 0.0, -0.7071, 0.7071, 1.0, 3.722e-08, 0.0, 1.0, 0.0, 0.0, 1.0, 0.0, 0.0, -1.0, 3.722e-08, 0.0, -1.0, 7.531e-07, 0.0, -1.0, 7.912e-07, 0.0, 0.0, 0.0, 1.0, 0.0, -0.7071, 0.7071, 0.0, -0.7071, 0.7071, 0.0, 0.0, 1.0, 0.0, 0.0, 1.0, 0.0, -0.7071, 0.7071, 1.0, 0.0, 0.0, 1.0, 0.0, 0.0, 1.0, 0.0, 0.0, 1.0, 0.0, 0.0, 1.0, 0.0, 0.0, 1.0, 0.0, 0.0, -1.0, 3.722e-08, 0.0, -1.0, 0.0, 0.0, -1.0, 7.531e-07, 0.0, -1.0, 3.722e-08, 0.0, -1.0, 0.0, 0.0, -1.0, 0.0, 0.0, 0.0, 0.0, -1.0, 0.0, 0.0, -1.0, 0.0, 0.0, -1.0, 0.0, 0.0, -1.0, 0.0, 0.0, -1.0, 0.0, 0.0, -1.0, 0.0, 1.0, -5.804e-08, 0.0, 1.0, -7.695e-07, 0.0, 1.0, -7.889e-07, 0.0, 1.0, 0.0, 0.0, 1.0, -7.695e-07, 0.0, 1.0, -5.804e-08, 0.0, 1.0, 7.695e-07, 0.0, 1.0, 7.889e-07, 0.0, 1.0, -7.889e-07, 0.0, 1.0, 7.695e-07, 0.0, 1.0, -7.889e-07, 0.0, 1.0, -7.695e-07, 0.0, 1.0, 5.804e-08, 0.0, 1.0, 7.695e-07, 0.0, 1.0, 0.0, 0.0, 1.0, 5.804e-08, 0.0, 1.0, 7.889e-07, 0.0, 1.0, 7.695e-07, 0.0, -0.7071, 0.7071, 0.0, -1.0, 0.0, 0.0, -1.0, 0.0, -1.0, 7.531e-07, 0.0, -1.0, 0.0, 0.0, -1.0, 7.912e-07, 0.0, -1.0, 0.0, 0.0, -1.0, 0.0, 0.0, -1.0, 7.912e-07, 0.0, 0.0, -1.0, 0.0, 0.0, -0.7071, 0.7071, 0.0, -0.7071, 0.7071, -1.0, 3.722e-08, 0.0, -1.0, 0.0, 0.0, -1.0, 0.0, 0.0, 0.0, 0.0, 1.0, 0.0, 0.7071, 0.7071, 0.0, 0.0, 1.0, 1.0, 0.0, 0.0, 1.0, 0.0, 0.0, 1.0, 0.0, 0.0, 1.0, 0.0, 0.0, 1.0, 0.0, 0.0, 1.0, 0.0, 0.0, -1.0, -5.289e-08, 0.0, -1.0, -1.07e-06, 0.0, -1.0, 0.0, 0.0, -1.0, -5.289e-08, 0.0, -1.0, 0.0, 0.0, -1.0, 0.0, 0.0, 0.0, 0.0, -1.0, 0.0, 0.0, -1.0, 0.0, 0.0, -1.0, 0.0, 0.0, -1.0, 0.0, 0.0, -1.0, 0.0, 0.0, -1.0, 0.0, -1.0, 1.935e-07, 0.0, -1.0, 2.63e-06, 0.0, -1.0, 2.565e-06, 0.0, -1.0, 0.0, 0.0, -1.0, 1.935e-07, 0.0, -1.0, 2.565e-06, 0.0, -1.0, -2.565e-06, 0.0, -1.0, 2.63e-06, 0.0, -1.0, -2.63e-06, 0.0, -1.0, -2.565e-06, 0.0, -1.0, 2.565e-06, 0.0, -1.0, 2.63e-06, 0.0, -1.0, -1.935e-07, 0.0, -1.0, 0.0, 0.0, -1.0, -2.565e-06, 0.0, -1.0, -1.935e-07, 0.0, -1.0, -2.565e-06, 0.0, -1.0, -2.63e-06, 0.0, 0.7071, 0.7071, 0.0, 1.0, 0.0, 0.0, 1.0, 0.0, -1.0, -1.07e-06, 0.0, -1.0, -1.124e-06, 0.0, -1.0, 0.0, 0.0, -1.0, 0.0, 0.0, -1.0, -1.124e-06, 0.0, -1.0, 0.0, 0.0, 0.0, 1.0, 0.0, 0.0, 0.7071, 0.7071, 0.0, 0.7071, 0.7071, -1.0, -5.289e-08, 0.0, -1.0, 0.0, 0.0, -1.0, 0.0, 0.0, 1.0, -0.0002028, 0.0, 1.0, -0.0002028, 0.0, 1.0, -0.0002028, 0.0, 1.0, -0.0002028, 0.0, 1.0, 0.0, 0.0, 1.0, 0.0, 0.0, 1.0, 0.0, 0.0, 1.0, 0.0, 0.0, 1.0, 0.0, 0.0, 1.0, 0.0, 0.0, 1.0, 0.0, 0.0, 1.0, 0.0, 0.0, 1.0, 0.0002028, 0.0, 1.0, 0.0002028, 0.0, 1.0, 0.0002028, 0.0, 1.0, 0.0002028, 0.0, 0.0, -1.0, 1.735e-06, 0.0, -1.0, 1.735e-06, 0.0, -1.0, 1.735e-06, 0.0, -1.0, 1.735e-06, 5.898e-10, -2.108e-09, -1.0, 5.898e-10, -2.108e-09, -1.0, 5.898e-10, -2.108e-09, -1.0, 5.898e-10, -2.108e-09, -1.0, 5.898e-10, -2.108e-09, -1.0, 5.898e-10, -2.108e-09, -1.0, 5.898e-10, -2.108e-09, -1.0, 5.898e-10, -2.108e-09, -1.0, 5.898e-10, -2.108e-09, -1.0, 5.898e-10, -2.108e-09, -1.0, 5.898e-10, -2.108e-09, -1.0, 5.898e-10, -2.108e-09, -1.0, 5.898e-10, -2.108e-09, -1.0, 5.898e-10, -2.108e-09, -1.0, 5.898e-10, -2.108e-09, -1.0, 5.898e-10, -2.108e-09, -1.0, 5.898e-10, -2.108e-09, -1.0, 5.898e-10, -2.108e-09, -1.0, 5.898e-10, -2.108e-09, -1.0, 5.898e-10, -2.108e-09, -1.0, 5.898e-10, -2.108e-09, -1.0, 5.898e-10, -2.108e-09, -1.0, 5.898e-10, -2.108e-09, -1.0, 5.898e-10, -2.108e-09, -1.0, 5.898e-10, -2.108e-09, -1.0, 5.898e-10, -2.108e-09, -1.0, 5.898e-10, -2.108e-09, -1.0, 5.898e-10, -2.108e-09, -1.0, 5.898e-10, -2.108e-09, -1.0, 5.898e-10, -2.108e-09, -1.0, 5.898e-10, -2.108e-09, -1.0, 5.898e-10, -2.108e-09, -1.0, 5.898e-10, -2.108e-09, -1.0, 5.898e-10, -2.108e-09, -1.0, 5.898e-10, -2.108e-09, -1.0, 5.898e-10, -2.108e-09, -1.0, -1.0, 0.0002028, 0.0, -1.0, 0.0002028, 0.0, -1.0, 0.0002028, 0.0, -1.0, 0.0002028, 0.0, -1.0, 0.0, 0.0, -1.0, 0.0, 0.0, -1.0, 0.0, 0.0, -1.0, 0.0, 0.0, -1.0, 0.0, 0.0, -1.0, 0.0, 0.0, -1.0, 0.0, 0.0, -1.0, 0.0, 0.0, -1.0, -0.0002028, 0.0, -1.0, -0.0002028, 0.0, -1.0, -0.0002028, 0.0, -1.0, -0.0002028, 0.0, 0.0, 1.0, 1.909e-06, 0.0, 1.0, 1.909e-06, 0.0, 1.0, 1.909e-06, 0.0, 1.0, 1.909e-06, -2.517e-08, 0.0, 1.0, -2.517e-08, 0.0, 1.0, -2.517e-08, 0.0, 1.0, -2.517e-08, 0.0, 1.0, -2.517e-08, 0.0, 1.0, -2.517e-08, 0.0, 1.0, -2.517e-08, 0.0, 1.0, -2.517e-08, 0.0, 1.0, -2.517e-08, 0.0, 1.0, -2.517e-08, 0.0, 1.0, -2.517e-08, 0.0, 1.0, -2.517e-08, 0.0, 1.0, -2.517e-08, 0.0, 1.0, -2.517e-08, 0.0, 1.0, -2.517e-08, 0.0, 1.0, -2.517e-08, 0.0, 1.0, -2.517e-08, 0.0, 1.0, -2.517e-08, 0.0, 1.0, -2.517e-08, 0.0, 1.0, -2.517e-08, 0.0, 1.0, -2.517e-08, 0.0, 1.0, -2.517e-08, 0.0, 1.0, -2.517e-08, 0.0, 1.0, -2.517e-08, 0.0, 1.0, -2.517e-08, 0.0, 1.0, -2.517e-08, 0.0, 1.0, -2.517e-08, 0.0, 1.0, -2.517e-08, 0.0, 1.0, -2.517e-08, 0.0, 1.0, -2.517e-08, 0.0, 1.0, -2.517e-08, 0.0, 1.0, -2.517e-08, 0.0, 1.0, -2.517e-08, 0.0, 1.0, -2.517e-08, 0.0, 1.0, -2.517e-08, 0.0, 1.0, -2.517e-08, 0.0, 1.0])] * 3)])

# ---- objects
ob_shape_9_indexedfaceset = bpy.data.objects.new('SHAPE_9_IndexedFaceSet', me_shape_9_indexedfaceset)

# ---- transforms, parenting, visibility, modifiers, constraints
ob_shape_9_indexedfaceset.location = (0.0, 0.0, 0.0)
ob_shape_9_indexedfaceset.scale = (2.54, 2.54, 2.54)
_m = ob_shape_9_indexedfaceset.modifiers.new('Bevel', 'BEVEL')
_m.width = 0.001
_m.width_pct = 0.001
_m.segments = 2
_m.angle_limit = 0.8587

# ---- collection membership
col_collection.objects.link(ob_shape_9_indexedfaceset)

# ---- scene / render settings (as saved in the file)
scene.frame_start = 1; scene.frame_end = 250; scene.frame_set(1)
scene.render.engine = 'BLENDER_EEVEE_NEXT'
scene.cycles.sampling_pattern = 'TABULATED_SOBOL'
scene.cycles.use_light_tree = False
scene.eevee.ray_tracing_options.trace_max_roughness = 0.0
scene.view_settings.view_transform = 'Filmic'
bpy.context.view_layer.update()

# ---- added for rendering (the .blend has no active camera and no usable light): camera, sun
cam_auto = bpy.data.cameras.new('AutoCamera')
cam_auto.lens = 50.0
cam_auto.sensor_width = 36.0
cam_auto.clip_end = 1000.0
ob_auto_camera = bpy.data.objects.new('AutoCamera', cam_auto)
scene.collection.objects.link(ob_auto_camera)
ob_auto_camera.location = (3.60278, -4.32333, 3.23772)
ob_auto_camera.rotation_euler = (1.09748, -7.21219e-08, 0.694738)
scene.camera = ob_auto_camera
light_auto_sun = bpy.data.lights.new('AutoSun', 'SUN')
light_auto_sun.energy = 3.0
light_auto_sun.angle = 0.0523599
ob_auto_sun = bpy.data.objects.new('AutoSun', light_auto_sun)
scene.collection.objects.link(ob_auto_sun)
ob_auto_sun.rotation_euler = (0.872665, 0.174533, 0.523599)
bpy.context.view_layer.update()
